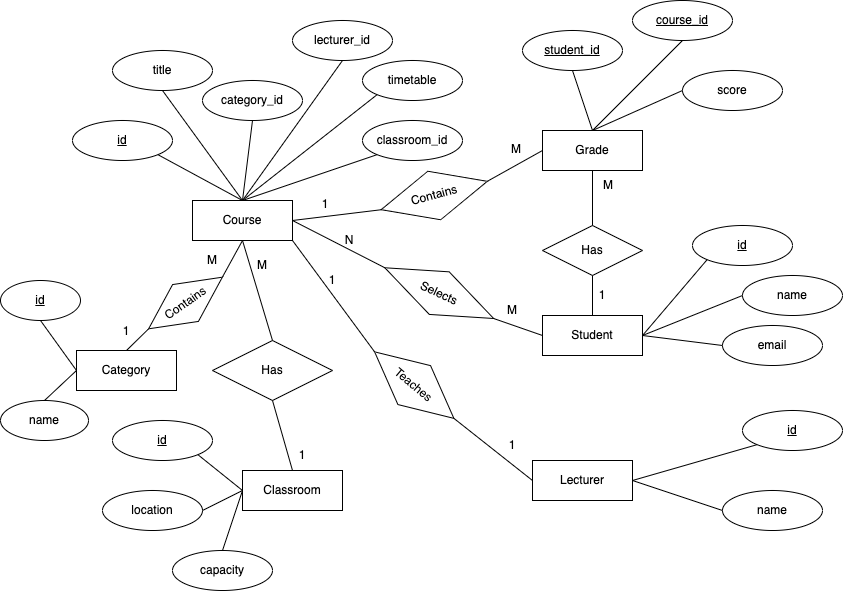

The diagram above was exported from draw.io. Its source (the exported page's mxGraphModel, read from the mxfile embedded in the PNG):
<mxGraphModel dx="841" dy="403" grid="1" gridSize="10" guides="1" tooltips="1" connect="1" arrows="1" fold="1" page="1" pageScale="1" pageWidth="850" pageHeight="1100" math="0" shadow="0">
  <root>
    <mxCell id="0" />
    <mxCell id="1" parent="0" />
    <mxCell id="2" value="Course" style="whiteSpace=wrap;html=1;align=center;" vertex="1" parent="1">
      <mxGeometry x="192" y="310" width="100" height="40" as="geometry" />
    </mxCell>
    <mxCell id="3" value="Category" style="whiteSpace=wrap;html=1;align=center;" vertex="1" parent="1">
      <mxGeometry x="76" y="460" width="100" height="40" as="geometry" />
    </mxCell>
    <mxCell id="4" value="Student" style="whiteSpace=wrap;html=1;align=center;" vertex="1" parent="1">
      <mxGeometry x="542" y="425" width="100" height="40" as="geometry" />
    </mxCell>
    <mxCell id="5" value="Lecturer" style="whiteSpace=wrap;html=1;align=center;" vertex="1" parent="1">
      <mxGeometry x="532" y="570" width="100" height="40" as="geometry" />
    </mxCell>
    <mxCell id="6" value="Classroom" style="whiteSpace=wrap;html=1;align=center;" vertex="1" parent="1">
      <mxGeometry x="242" y="580" width="100" height="40" as="geometry" />
    </mxCell>
    <mxCell id="7" value="Grade" style="whiteSpace=wrap;html=1;align=center;" vertex="1" parent="1">
      <mxGeometry x="542" y="240" width="100" height="40" as="geometry" />
    </mxCell>
    <mxCell id="10" value="id" style="ellipse;whiteSpace=wrap;html=1;align=center;fontStyle=4;" vertex="1" parent="1">
      <mxGeometry x="72" y="230" width="100" height="40" as="geometry" />
    </mxCell>
    <mxCell id="11" value="title" style="ellipse;whiteSpace=wrap;html=1;align=center;" vertex="1" parent="1">
      <mxGeometry x="112" y="160" width="100" height="40" as="geometry" />
    </mxCell>
    <mxCell id="12" value="category_id" style="ellipse;whiteSpace=wrap;html=1;align=center;" vertex="1" parent="1">
      <mxGeometry x="202" y="190" width="100" height="40" as="geometry" />
    </mxCell>
    <mxCell id="13" value="lecturer_id" style="ellipse;whiteSpace=wrap;html=1;align=center;" vertex="1" parent="1">
      <mxGeometry x="292" y="130" width="100" height="40" as="geometry" />
    </mxCell>
    <mxCell id="14" value="classroom_id" style="ellipse;whiteSpace=wrap;html=1;align=center;" vertex="1" parent="1">
      <mxGeometry x="362" y="230" width="100" height="40" as="geometry" />
    </mxCell>
    <mxCell id="15" value="timetable" style="ellipse;whiteSpace=wrap;html=1;align=center;" vertex="1" parent="1">
      <mxGeometry x="362" y="170" width="100" height="40" as="geometry" />
    </mxCell>
    <mxCell id="22" value="" style="endArrow=none;html=1;entryX=1;entryY=1;entryDx=0;entryDy=0;exitX=0.5;exitY=0;exitDx=0;exitDy=0;" edge="1" parent="1" source="2" target="10">
      <mxGeometry width="50" height="50" relative="1" as="geometry">
        <mxPoint x="472" y="410" as="sourcePoint" />
        <mxPoint x="522" y="360" as="targetPoint" />
      </mxGeometry>
    </mxCell>
    <mxCell id="23" value="" style="endArrow=none;html=1;entryX=0.5;entryY=1;entryDx=0;entryDy=0;exitX=0.5;exitY=0;exitDx=0;exitDy=0;" edge="1" parent="1" source="2" target="12">
      <mxGeometry width="50" height="50" relative="1" as="geometry">
        <mxPoint x="262" y="330" as="sourcePoint" />
        <mxPoint x="252" y="290" as="targetPoint" />
      </mxGeometry>
    </mxCell>
    <mxCell id="24" value="" style="endArrow=none;html=1;entryX=0.5;entryY=1;entryDx=0;entryDy=0;exitX=0.5;exitY=0;exitDx=0;exitDy=0;" edge="1" parent="1" source="2" target="11">
      <mxGeometry width="50" height="50" relative="1" as="geometry">
        <mxPoint x="212" y="306" as="sourcePoint" />
        <mxPoint x="522" y="360" as="targetPoint" />
      </mxGeometry>
    </mxCell>
    <mxCell id="25" value="" style="endArrow=none;html=1;entryX=0.5;entryY=1;entryDx=0;entryDy=0;exitX=0.5;exitY=0;exitDx=0;exitDy=0;" edge="1" parent="1" source="2" target="13">
      <mxGeometry width="50" height="50" relative="1" as="geometry">
        <mxPoint x="472" y="410" as="sourcePoint" />
        <mxPoint x="522" y="360" as="targetPoint" />
      </mxGeometry>
    </mxCell>
    <mxCell id="26" value="" style="endArrow=none;html=1;entryX=0;entryY=1;entryDx=0;entryDy=0;exitX=0.5;exitY=0;exitDx=0;exitDy=0;" edge="1" parent="1" source="2" target="15">
      <mxGeometry width="50" height="50" relative="1" as="geometry">
        <mxPoint x="472" y="410" as="sourcePoint" />
        <mxPoint x="522" y="360" as="targetPoint" />
      </mxGeometry>
    </mxCell>
    <mxCell id="27" value="" style="endArrow=none;html=1;entryX=0;entryY=1;entryDx=0;entryDy=0;exitX=0.5;exitY=0;exitDx=0;exitDy=0;" edge="1" parent="1" source="2" target="14">
      <mxGeometry width="50" height="50" relative="1" as="geometry">
        <mxPoint x="472" y="410" as="sourcePoint" />
        <mxPoint x="522" y="360" as="targetPoint" />
      </mxGeometry>
    </mxCell>
    <mxCell id="29" value="id" style="ellipse;whiteSpace=wrap;html=1;align=center;fontStyle=4;" vertex="1" parent="1">
      <mxGeometry y="390" width="80" height="40" as="geometry" />
    </mxCell>
    <mxCell id="30" value="name" style="ellipse;whiteSpace=wrap;html=1;align=center;" vertex="1" parent="1">
      <mxGeometry y="510" width="88" height="40" as="geometry" />
    </mxCell>
    <mxCell id="31" value="" style="endArrow=none;html=1;rounded=0;exitX=0.5;exitY=0;exitDx=0;exitDy=0;entryX=0;entryY=0.5;entryDx=0;entryDy=0;" edge="1" parent="1" source="30" target="3">
      <mxGeometry relative="1" as="geometry">
        <mxPoint x="172" y="405" as="sourcePoint" />
        <mxPoint x="332" y="405" as="targetPoint" />
      </mxGeometry>
    </mxCell>
    <mxCell id="33" value="" style="endArrow=none;html=1;exitX=0.5;exitY=1;exitDx=0;exitDy=0;entryX=0;entryY=0.5;entryDx=0;entryDy=0;" edge="1" parent="1" source="29" target="3">
      <mxGeometry width="50" height="50" relative="1" as="geometry">
        <mxPoint x="182" y="435" as="sourcePoint" />
        <mxPoint x="232" y="385" as="targetPoint" />
      </mxGeometry>
    </mxCell>
    <mxCell id="34" value="id" style="ellipse;whiteSpace=wrap;html=1;align=center;fontStyle=4;" vertex="1" parent="1">
      <mxGeometry x="692" y="335" width="100" height="40" as="geometry" />
    </mxCell>
    <mxCell id="35" value="name" style="ellipse;whiteSpace=wrap;html=1;align=center;" vertex="1" parent="1">
      <mxGeometry x="742" y="385" width="100" height="40" as="geometry" />
    </mxCell>
    <mxCell id="36" value="email" style="ellipse;whiteSpace=wrap;html=1;align=center;" vertex="1" parent="1">
      <mxGeometry x="722" y="435" width="100" height="40" as="geometry" />
    </mxCell>
    <mxCell id="37" value="" style="endArrow=none;html=1;entryX=0;entryY=1;entryDx=0;entryDy=0;exitX=1;exitY=0.5;exitDx=0;exitDy=0;" edge="1" parent="1" source="4" target="34">
      <mxGeometry width="50" height="50" relative="1" as="geometry">
        <mxPoint x="562" y="445" as="sourcePoint" />
        <mxPoint x="612" y="395" as="targetPoint" />
      </mxGeometry>
    </mxCell>
    <mxCell id="38" value="" style="endArrow=none;html=1;entryX=0;entryY=0.5;entryDx=0;entryDy=0;exitX=1;exitY=0.5;exitDx=0;exitDy=0;" edge="1" parent="1" source="4" target="35">
      <mxGeometry width="50" height="50" relative="1" as="geometry">
        <mxPoint x="682" y="455" as="sourcePoint" />
        <mxPoint x="612" y="395" as="targetPoint" />
      </mxGeometry>
    </mxCell>
    <mxCell id="39" value="" style="endArrow=none;html=1;entryX=0;entryY=0.5;entryDx=0;entryDy=0;exitX=1;exitY=0.5;exitDx=0;exitDy=0;" edge="1" parent="1" source="4" target="36">
      <mxGeometry width="50" height="50" relative="1" as="geometry">
        <mxPoint x="722" y="405" as="sourcePoint" />
        <mxPoint x="612" y="395" as="targetPoint" />
      </mxGeometry>
    </mxCell>
    <mxCell id="40" value="id" style="ellipse;whiteSpace=wrap;html=1;align=center;fontStyle=4;" vertex="1" parent="1">
      <mxGeometry x="742" y="520" width="100" height="40" as="geometry" />
    </mxCell>
    <mxCell id="41" value="name" style="ellipse;whiteSpace=wrap;html=1;align=center;" vertex="1" parent="1">
      <mxGeometry x="722" y="600" width="100" height="40" as="geometry" />
    </mxCell>
    <mxCell id="42" value="" style="endArrow=none;html=1;entryX=0;entryY=1;entryDx=0;entryDy=0;exitX=1;exitY=0.5;exitDx=0;exitDy=0;" edge="1" parent="1" source="5" target="40">
      <mxGeometry width="50" height="50" relative="1" as="geometry">
        <mxPoint x="542" y="460" as="sourcePoint" />
        <mxPoint x="592" y="410" as="targetPoint" />
      </mxGeometry>
    </mxCell>
    <mxCell id="43" value="" style="endArrow=none;html=1;entryX=0;entryY=0.5;entryDx=0;entryDy=0;exitX=1;exitY=0.5;exitDx=0;exitDy=0;" edge="1" parent="1" source="5" target="41">
      <mxGeometry width="50" height="50" relative="1" as="geometry">
        <mxPoint x="542" y="460" as="sourcePoint" />
        <mxPoint x="592" y="410" as="targetPoint" />
      </mxGeometry>
    </mxCell>
    <mxCell id="44" value="id" style="ellipse;whiteSpace=wrap;html=1;align=center;fontStyle=4;" vertex="1" parent="1">
      <mxGeometry x="112" y="530" width="100" height="40" as="geometry" />
    </mxCell>
    <mxCell id="45" value="location" style="ellipse;whiteSpace=wrap;html=1;align=center;" vertex="1" parent="1">
      <mxGeometry x="102" y="600" width="100" height="40" as="geometry" />
    </mxCell>
    <mxCell id="46" value="capacity" style="ellipse;whiteSpace=wrap;html=1;align=center;" vertex="1" parent="1">
      <mxGeometry x="172" y="660" width="100" height="40" as="geometry" />
    </mxCell>
    <mxCell id="47" value="" style="endArrow=none;html=1;exitX=1;exitY=1;exitDx=0;exitDy=0;entryX=0;entryY=0.5;entryDx=0;entryDy=0;" edge="1" parent="1" source="44" target="6">
      <mxGeometry width="50" height="50" relative="1" as="geometry">
        <mxPoint x="492" y="510" as="sourcePoint" />
        <mxPoint x="542" y="460" as="targetPoint" />
      </mxGeometry>
    </mxCell>
    <mxCell id="48" value="" style="endArrow=none;html=1;exitX=1;exitY=0.5;exitDx=0;exitDy=0;entryX=0;entryY=0.5;entryDx=0;entryDy=0;" edge="1" parent="1" source="45" target="6">
      <mxGeometry width="50" height="50" relative="1" as="geometry">
        <mxPoint x="492" y="510" as="sourcePoint" />
        <mxPoint x="542" y="460" as="targetPoint" />
      </mxGeometry>
    </mxCell>
    <mxCell id="49" value="" style="endArrow=none;html=1;exitX=0.5;exitY=0;exitDx=0;exitDy=0;entryX=0;entryY=0.5;entryDx=0;entryDy=0;" edge="1" parent="1" source="46" target="6">
      <mxGeometry width="50" height="50" relative="1" as="geometry">
        <mxPoint x="492" y="510" as="sourcePoint" />
        <mxPoint x="542" y="460" as="targetPoint" />
      </mxGeometry>
    </mxCell>
    <mxCell id="50" value="student_id" style="ellipse;whiteSpace=wrap;html=1;align=center;fontStyle=4;" vertex="1" parent="1">
      <mxGeometry x="522" y="140" width="100" height="40" as="geometry" />
    </mxCell>
    <mxCell id="51" value="course_id" style="ellipse;whiteSpace=wrap;html=1;align=center;fontStyle=4;" vertex="1" parent="1">
      <mxGeometry x="632" y="110" width="100" height="40" as="geometry" />
    </mxCell>
    <mxCell id="52" value="score" style="ellipse;whiteSpace=wrap;html=1;align=center;" vertex="1" parent="1">
      <mxGeometry x="682" y="180" width="100" height="40" as="geometry" />
    </mxCell>
    <mxCell id="53" value="" style="endArrow=none;html=1;entryX=0.5;entryY=1;entryDx=0;entryDy=0;exitX=0.5;exitY=0;exitDx=0;exitDy=0;" edge="1" parent="1" source="7" target="50">
      <mxGeometry width="50" height="50" relative="1" as="geometry">
        <mxPoint x="512" y="380" as="sourcePoint" />
        <mxPoint x="562" y="330" as="targetPoint" />
      </mxGeometry>
    </mxCell>
    <mxCell id="54" value="" style="endArrow=none;html=1;entryX=0.5;entryY=1;entryDx=0;entryDy=0;exitX=0.5;exitY=0;exitDx=0;exitDy=0;" edge="1" parent="1" source="7" target="51">
      <mxGeometry width="50" height="50" relative="1" as="geometry">
        <mxPoint x="512" y="380" as="sourcePoint" />
        <mxPoint x="562" y="330" as="targetPoint" />
      </mxGeometry>
    </mxCell>
    <mxCell id="55" value="" style="endArrow=none;html=1;entryX=0;entryY=0.5;entryDx=0;entryDy=0;exitX=0.5;exitY=0;exitDx=0;exitDy=0;" edge="1" parent="1" source="7" target="52">
      <mxGeometry width="50" height="50" relative="1" as="geometry">
        <mxPoint x="512" y="380" as="sourcePoint" />
        <mxPoint x="562" y="330" as="targetPoint" />
      </mxGeometry>
    </mxCell>
    <mxCell id="60" value="Selects" style="shape=rhombus;perimeter=rhombusPerimeter;whiteSpace=wrap;html=1;align=center;rotation=25;" vertex="1" parent="1">
      <mxGeometry x="378.75" y="379.13" width="120" height="47" as="geometry" />
    </mxCell>
    <mxCell id="61" value="" style="endArrow=none;html=1;exitX=1;exitY=0.5;exitDx=0;exitDy=0;entryX=0;entryY=0.5;entryDx=0;entryDy=0;" edge="1" parent="1" source="2" target="60">
      <mxGeometry width="50" height="50" relative="1" as="geometry">
        <mxPoint x="422" y="420" as="sourcePoint" />
        <mxPoint x="472" y="370" as="targetPoint" />
      </mxGeometry>
    </mxCell>
    <mxCell id="62" value="" style="endArrow=none;html=1;entryX=0;entryY=0.5;entryDx=0;entryDy=0;exitX=1;exitY=0.5;exitDx=0;exitDy=0;" edge="1" parent="1" source="60" target="4">
      <mxGeometry width="50" height="50" relative="1" as="geometry">
        <mxPoint x="422" y="420" as="sourcePoint" />
        <mxPoint x="472" y="370" as="targetPoint" />
      </mxGeometry>
    </mxCell>
    <mxCell id="63" value="M" style="text;html=1;align=center;verticalAlign=middle;whiteSpace=wrap;rounded=0;" vertex="1" parent="1">
      <mxGeometry x="482" y="405" width="60" height="30" as="geometry" />
    </mxCell>
    <mxCell id="64" value="N" style="text;html=1;align=center;verticalAlign=middle;whiteSpace=wrap;rounded=0;" vertex="1" parent="1">
      <mxGeometry x="318.75" y="335" width="60" height="30" as="geometry" />
    </mxCell>
    <mxCell id="65" value="Teaches" style="shape=rhombus;perimeter=rhombusPerimeter;whiteSpace=wrap;html=1;align=center;rotation=40;" vertex="1" parent="1">
      <mxGeometry x="362" y="469.19" width="103.47" height="50.81" as="geometry" />
    </mxCell>
    <mxCell id="66" value="Contains" style="shape=rhombus;perimeter=rhombusPerimeter;whiteSpace=wrap;html=1;align=center;rotation=-35;" vertex="1" parent="1">
      <mxGeometry x="140" y="390" width="90" height="45" as="geometry" />
    </mxCell>
    <mxCell id="67" value="" style="endArrow=none;html=1;entryX=0.5;entryY=1;entryDx=0;entryDy=0;exitX=1;exitY=0.5;exitDx=0;exitDy=0;" edge="1" parent="1" source="66" target="2">
      <mxGeometry width="50" height="50" relative="1" as="geometry">
        <mxPoint x="272" y="460" as="sourcePoint" />
        <mxPoint x="322" y="410" as="targetPoint" />
      </mxGeometry>
    </mxCell>
    <mxCell id="68" value="" style="endArrow=none;html=1;exitX=0.5;exitY=0;exitDx=0;exitDy=0;entryX=0;entryY=0.5;entryDx=0;entryDy=0;" edge="1" parent="1" source="3" target="66">
      <mxGeometry width="50" height="50" relative="1" as="geometry">
        <mxPoint x="272" y="460" as="sourcePoint" />
        <mxPoint x="322" y="410" as="targetPoint" />
      </mxGeometry>
    </mxCell>
    <mxCell id="70" value="M" style="text;html=1;align=center;verticalAlign=middle;whiteSpace=wrap;rounded=0;" vertex="1" parent="1">
      <mxGeometry x="182" y="355" width="60" height="30" as="geometry" />
    </mxCell>
    <mxCell id="71" value="1" style="text;html=1;align=center;verticalAlign=middle;whiteSpace=wrap;rounded=0;" vertex="1" parent="1">
      <mxGeometry x="96" y="426.13" width="60" height="30" as="geometry" />
    </mxCell>
    <mxCell id="72" value="Has" style="shape=rhombus;perimeter=rhombusPerimeter;whiteSpace=wrap;html=1;align=center;" vertex="1" parent="1">
      <mxGeometry x="212" y="450" width="120" height="60" as="geometry" />
    </mxCell>
    <mxCell id="73" value="" style="endArrow=none;html=1;entryX=0.5;entryY=1;entryDx=0;entryDy=0;exitX=0.5;exitY=0;exitDx=0;exitDy=0;" edge="1" parent="1" source="72" target="2">
      <mxGeometry width="50" height="50" relative="1" as="geometry">
        <mxPoint x="392" y="480" as="sourcePoint" />
        <mxPoint x="442" y="430" as="targetPoint" />
      </mxGeometry>
    </mxCell>
    <mxCell id="74" value="" style="endArrow=none;html=1;exitX=0.5;exitY=0;exitDx=0;exitDy=0;entryX=0.5;entryY=1;entryDx=0;entryDy=0;" edge="1" parent="1" source="6" target="72">
      <mxGeometry width="50" height="50" relative="1" as="geometry">
        <mxPoint x="392" y="480" as="sourcePoint" />
        <mxPoint x="442" y="430" as="targetPoint" />
      </mxGeometry>
    </mxCell>
    <mxCell id="75" value="M" style="text;html=1;align=center;verticalAlign=middle;whiteSpace=wrap;rounded=0;" vertex="1" parent="1">
      <mxGeometry x="232" y="360" width="60" height="30" as="geometry" />
    </mxCell>
    <mxCell id="76" value="1" style="text;html=1;align=center;verticalAlign=middle;whiteSpace=wrap;rounded=0;" vertex="1" parent="1">
      <mxGeometry x="272" y="550" width="60" height="30" as="geometry" />
    </mxCell>
    <mxCell id="77" value="" style="endArrow=none;html=1;exitX=1;exitY=1;exitDx=0;exitDy=0;entryX=0;entryY=0.5;entryDx=0;entryDy=0;" edge="1" parent="1" source="2" target="65">
      <mxGeometry width="50" height="50" relative="1" as="geometry">
        <mxPoint x="442" y="430" as="sourcePoint" />
        <mxPoint x="492" y="380" as="targetPoint" />
      </mxGeometry>
    </mxCell>
    <mxCell id="80" value="" style="endArrow=none;html=1;exitX=1;exitY=0.5;exitDx=0;exitDy=0;entryX=0;entryY=0.5;entryDx=0;entryDy=0;" edge="1" parent="1" source="65" target="5">
      <mxGeometry width="50" height="50" relative="1" as="geometry">
        <mxPoint x="442" y="430" as="sourcePoint" />
        <mxPoint x="492" y="380" as="targetPoint" />
      </mxGeometry>
    </mxCell>
    <mxCell id="82" value="1" style="text;html=1;align=center;verticalAlign=middle;whiteSpace=wrap;rounded=0;" vertex="1" parent="1">
      <mxGeometry x="302" y="375" width="60" height="30" as="geometry" />
    </mxCell>
    <mxCell id="83" value="1" style="text;html=1;align=center;verticalAlign=middle;whiteSpace=wrap;rounded=0;" vertex="1" parent="1">
      <mxGeometry x="482" y="540" width="60" height="30" as="geometry" />
    </mxCell>
    <mxCell id="84" value="Contains" style="shape=rhombus;perimeter=rhombusPerimeter;whiteSpace=wrap;html=1;align=center;rotation=-15;" vertex="1" parent="1">
      <mxGeometry x="378.75" y="280" width="110" height="50" as="geometry" />
    </mxCell>
    <mxCell id="85" value="Has" style="shape=rhombus;perimeter=rhombusPerimeter;whiteSpace=wrap;html=1;align=center;" vertex="1" parent="1">
      <mxGeometry x="542" y="335" width="100" height="50" as="geometry" />
    </mxCell>
    <mxCell id="86" value="" style="endArrow=none;html=1;entryX=0.5;entryY=1;entryDx=0;entryDy=0;exitX=0.5;exitY=0;exitDx=0;exitDy=0;" edge="1" parent="1" source="85" target="7">
      <mxGeometry width="50" height="50" relative="1" as="geometry">
        <mxPoint x="612" y="320" as="sourcePoint" />
        <mxPoint x="512" y="380" as="targetPoint" />
      </mxGeometry>
    </mxCell>
    <mxCell id="87" value="" style="endArrow=none;html=1;entryX=0.5;entryY=1;entryDx=0;entryDy=0;exitX=0.5;exitY=0;exitDx=0;exitDy=0;" edge="1" parent="1" source="4" target="85">
      <mxGeometry width="50" height="50" relative="1" as="geometry">
        <mxPoint x="462" y="430" as="sourcePoint" />
        <mxPoint x="512" y="380" as="targetPoint" />
      </mxGeometry>
    </mxCell>
    <mxCell id="91" value="" style="endArrow=none;html=1;entryX=0;entryY=0.5;entryDx=0;entryDy=0;exitX=1;exitY=0.5;exitDx=0;exitDy=0;" edge="1" parent="1" source="84" target="7">
      <mxGeometry width="50" height="50" relative="1" as="geometry">
        <mxPoint x="432" y="420" as="sourcePoint" />
        <mxPoint x="482" y="370" as="targetPoint" />
      </mxGeometry>
    </mxCell>
    <mxCell id="92" value="" style="endArrow=none;html=1;entryX=0;entryY=0.5;entryDx=0;entryDy=0;exitX=1;exitY=0.5;exitDx=0;exitDy=0;" edge="1" parent="1" source="2" target="84">
      <mxGeometry width="50" height="50" relative="1" as="geometry">
        <mxPoint x="352" y="310" as="sourcePoint" />
        <mxPoint x="482" y="370" as="targetPoint" />
      </mxGeometry>
    </mxCell>
    <mxCell id="93" value="1" style="text;html=1;align=center;verticalAlign=middle;whiteSpace=wrap;rounded=0;" vertex="1" parent="1">
      <mxGeometry x="572" y="390" width="60" height="30" as="geometry" />
    </mxCell>
    <mxCell id="94" value="M" style="text;html=1;align=center;verticalAlign=middle;whiteSpace=wrap;rounded=0;" vertex="1" parent="1">
      <mxGeometry x="578" y="280" width="60" height="30" as="geometry" />
    </mxCell>
    <mxCell id="95" value="M" style="text;html=1;align=center;verticalAlign=middle;whiteSpace=wrap;rounded=0;" vertex="1" parent="1">
      <mxGeometry x="486" y="244" width="60" height="30" as="geometry" />
    </mxCell>
    <mxCell id="99" value="1" style="text;html=1;align=center;verticalAlign=middle;whiteSpace=wrap;rounded=0;" vertex="1" parent="1">
      <mxGeometry x="294.75" y="299" width="60" height="30" as="geometry" />
    </mxCell>
  </root>
</mxGraphModel>